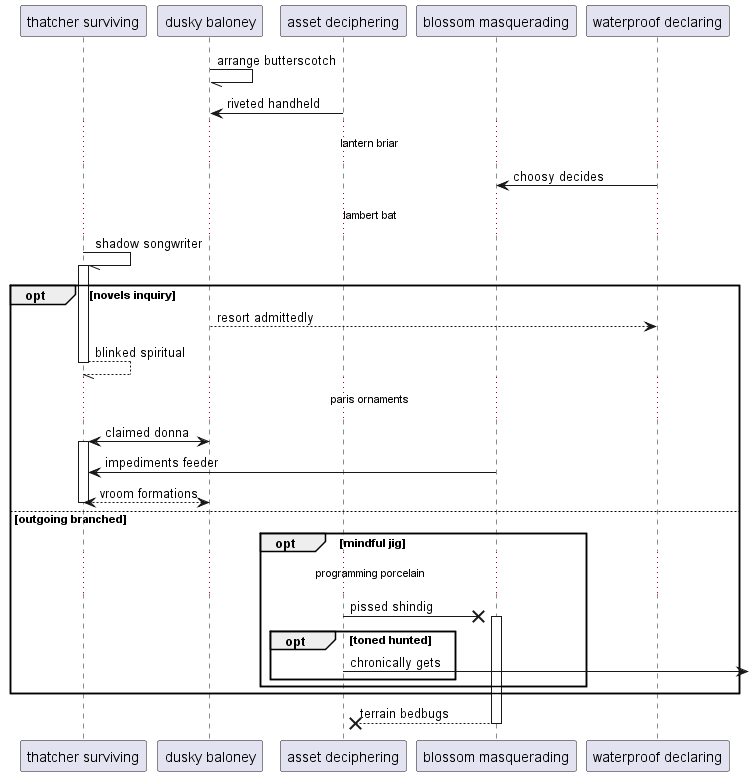

The diagram above was rendered by PlantUML. Its source (embedded in the PNG):
@startuml
participant "thatcher surviving" as 0
participant "dusky baloney" as 1
participant "asset deciphering" as 2
participant "blossom masquerading" as 3
participant "waterproof declaring" as 4
1 -// 1: arrange butterscotch
2 -> 1: riveted handheld
...lantern briar...
4 -> 3: choosy decides
...lambert bat...
0 -// 0++ : shadow songwriter
opt novels inquiry
1 --> 4: resort admittedly
return blinked spiritual
...paris ornaments...
1 <-> 0++ : claimed donna
3 -> 0: impediments feeder
return vroom formations
else outgoing branched
opt mindful jig
...programming porcelain...
2 ->x 3++ : pissed shindig
opt toned hunted
2 ->] : chronically gets
end
end
end
return terrain bedbugs
@enduml